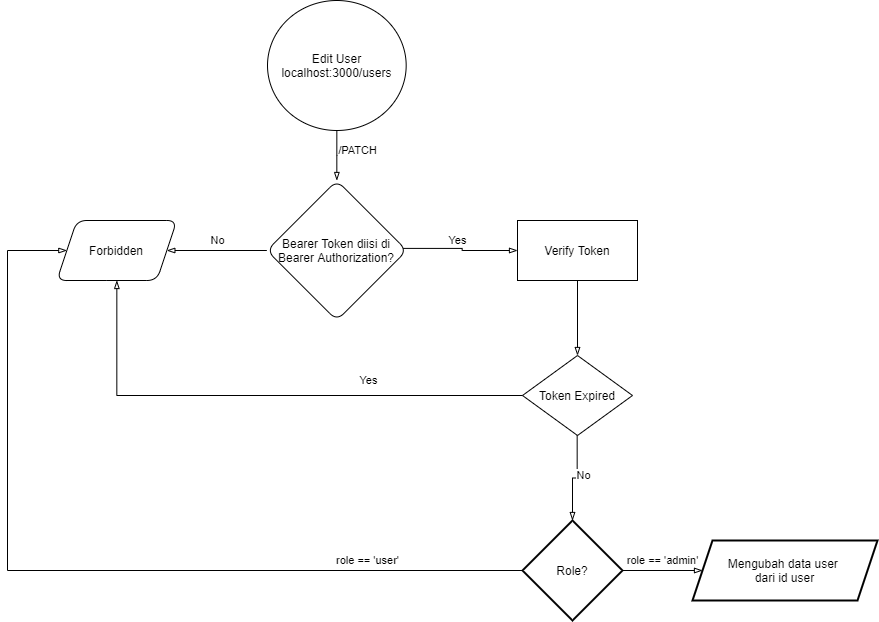

The diagram above was exported from draw.io. Its source (the exported page's mxGraphModel, read from the mxfile embedded in the PNG):
<mxGraphModel dx="1185" dy="588" grid="1" gridSize="10" guides="1" tooltips="1" connect="1" arrows="1" fold="1" page="1" pageScale="1" pageWidth="827" pageHeight="1169" math="0" shadow="0">
  <root>
    <mxCell id="WIyWlLk6GJQsqaUBKTNV-0" />
    <mxCell id="WIyWlLk6GJQsqaUBKTNV-1" parent="WIyWlLk6GJQsqaUBKTNV-0" />
    <mxCell id="SDcuKS1lFH9YJvUj6qti-17" value="" style="edgeStyle=orthogonalEdgeStyle;rounded=0;orthogonalLoop=1;jettySize=auto;html=1;endArrow=blockThin;endFill=0;strokeColor=#000000;" edge="1" parent="WIyWlLk6GJQsqaUBKTNV-1" source="SDcuKS1lFH9YJvUj6qti-13" target="SDcuKS1lFH9YJvUj6qti-16">
      <mxGeometry relative="1" as="geometry" />
    </mxCell>
    <mxCell id="SDcuKS1lFH9YJvUj6qti-27" value="/PATCH" style="edgeLabel;html=1;align=center;verticalAlign=middle;resizable=0;points=[];" vertex="1" connectable="0" parent="SDcuKS1lFH9YJvUj6qti-17">
      <mxGeometry x="0.2593" y="-1" relative="1" as="geometry">
        <mxPoint x="21.69" y="-11.62" as="offset" />
      </mxGeometry>
    </mxCell>
    <mxCell id="SDcuKS1lFH9YJvUj6qti-13" value="Edit User&lt;br&gt;localhost:3000/users" style="ellipse;whiteSpace=wrap;html=1;rounded=1;shadow=0;strokeWidth=1;glass=0;" vertex="1" parent="WIyWlLk6GJQsqaUBKTNV-1">
      <mxGeometry x="270" y="170" width="138.67" height="130" as="geometry" />
    </mxCell>
    <mxCell id="SDcuKS1lFH9YJvUj6qti-19" value="" style="edgeStyle=orthogonalEdgeStyle;rounded=0;orthogonalLoop=1;jettySize=auto;html=1;endArrow=blockThin;endFill=0;strokeColor=#000000;" edge="1" parent="WIyWlLk6GJQsqaUBKTNV-1" source="SDcuKS1lFH9YJvUj6qti-16" target="SDcuKS1lFH9YJvUj6qti-18">
      <mxGeometry relative="1" as="geometry" />
    </mxCell>
    <mxCell id="SDcuKS1lFH9YJvUj6qti-20" value="No" style="edgeLabel;html=1;align=center;verticalAlign=middle;resizable=0;points=[];" vertex="1" connectable="0" parent="SDcuKS1lFH9YJvUj6qti-19">
      <mxGeometry x="0.2035" y="1" relative="1" as="geometry">
        <mxPoint x="10.66" y="-11" as="offset" />
      </mxGeometry>
    </mxCell>
    <mxCell id="SDcuKS1lFH9YJvUj6qti-22" value="" style="edgeStyle=orthogonalEdgeStyle;rounded=0;orthogonalLoop=1;jettySize=auto;html=1;endArrow=blockThin;endFill=0;strokeColor=#000000;entryX=0;entryY=0.5;entryDx=0;entryDy=0;exitX=0.963;exitY=0.485;exitDx=0;exitDy=0;exitPerimeter=0;" edge="1" parent="WIyWlLk6GJQsqaUBKTNV-1" source="SDcuKS1lFH9YJvUj6qti-16" target="SDcuKS1lFH9YJvUj6qti-35">
      <mxGeometry relative="1" as="geometry">
        <mxPoint x="534.6700000000001" y="420.0000000000001" as="targetPoint" />
      </mxGeometry>
    </mxCell>
    <mxCell id="SDcuKS1lFH9YJvUj6qti-23" value="Yes" style="edgeLabel;html=1;align=center;verticalAlign=middle;resizable=0;points=[];" vertex="1" connectable="0" parent="SDcuKS1lFH9YJvUj6qti-22">
      <mxGeometry x="-0.3201" y="-1" relative="1" as="geometry">
        <mxPoint x="15.839999999999975" y="-8.919999999999987" as="offset" />
      </mxGeometry>
    </mxCell>
    <mxCell id="SDcuKS1lFH9YJvUj6qti-16" value="Bearer Token diisi di Bearer Authorization?" style="rhombus;whiteSpace=wrap;html=1;rounded=1;shadow=0;strokeWidth=1;glass=0;" vertex="1" parent="WIyWlLk6GJQsqaUBKTNV-1">
      <mxGeometry x="269.34" y="350" width="140" height="140" as="geometry" />
    </mxCell>
    <mxCell id="SDcuKS1lFH9YJvUj6qti-18" value="Forbidden" style="shape=parallelogram;perimeter=parallelogramPerimeter;whiteSpace=wrap;html=1;fixedSize=1;rounded=1;shadow=0;strokeWidth=1;glass=0;" vertex="1" parent="WIyWlLk6GJQsqaUBKTNV-1">
      <mxGeometry x="59.339999999999975" y="390" width="120" height="60" as="geometry" />
    </mxCell>
    <mxCell id="SDcuKS1lFH9YJvUj6qti-30" value="" style="edgeStyle=orthogonalEdgeStyle;rounded=0;orthogonalLoop=1;jettySize=auto;html=1;endArrow=blockThin;endFill=0;strokeColor=#000000;" edge="1" parent="WIyWlLk6GJQsqaUBKTNV-1" source="SDcuKS1lFH9YJvUj6qti-28" target="SDcuKS1lFH9YJvUj6qti-29">
      <mxGeometry relative="1" as="geometry" />
    </mxCell>
    <mxCell id="SDcuKS1lFH9YJvUj6qti-33" value="role == 'admin'" style="edgeLabel;html=1;align=center;verticalAlign=middle;resizable=0;points=[];" vertex="1" connectable="0" parent="SDcuKS1lFH9YJvUj6qti-30">
      <mxGeometry x="0.1647" y="1" relative="1" as="geometry">
        <mxPoint x="-6.9" y="-9" as="offset" />
      </mxGeometry>
    </mxCell>
    <mxCell id="SDcuKS1lFH9YJvUj6qti-34" value="role == 'user'" style="edgeLabel;html=1;align=center;verticalAlign=middle;resizable=0;points=[];" vertex="1" connectable="0" parent="SDcuKS1lFH9YJvUj6qti-30">
      <mxGeometry x="0.1647" y="1" relative="1" as="geometry">
        <mxPoint x="-301.67" y="-9" as="offset" />
      </mxGeometry>
    </mxCell>
    <mxCell id="SDcuKS1lFH9YJvUj6qti-32" value="" style="edgeStyle=orthogonalEdgeStyle;rounded=0;orthogonalLoop=1;jettySize=auto;html=1;endArrow=blockThin;endFill=0;strokeColor=#000000;entryX=0;entryY=0.5;entryDx=0;entryDy=0;" edge="1" parent="WIyWlLk6GJQsqaUBKTNV-1" source="SDcuKS1lFH9YJvUj6qti-28" target="SDcuKS1lFH9YJvUj6qti-18">
      <mxGeometry relative="1" as="geometry">
        <mxPoint x="575" y="890" as="targetPoint" />
        <Array as="points">
          <mxPoint x="10" y="740" />
          <mxPoint x="10" y="420" />
        </Array>
      </mxGeometry>
    </mxCell>
    <mxCell id="SDcuKS1lFH9YJvUj6qti-28" value="Role?" style="strokeWidth=2;html=1;shape=mxgraph.flowchart.decision;whiteSpace=wrap;" vertex="1" parent="WIyWlLk6GJQsqaUBKTNV-1">
      <mxGeometry x="525" y="690" width="100" height="100" as="geometry" />
    </mxCell>
    <mxCell id="SDcuKS1lFH9YJvUj6qti-29" value="Mengubah data user &lt;br&gt;dari id user" style="shape=parallelogram;perimeter=parallelogramPerimeter;whiteSpace=wrap;html=1;fixedSize=1;strokeWidth=2;" vertex="1" parent="WIyWlLk6GJQsqaUBKTNV-1">
      <mxGeometry x="695" y="710" width="185" height="60" as="geometry" />
    </mxCell>
    <mxCell id="SDcuKS1lFH9YJvUj6qti-37" value="" style="edgeStyle=orthogonalEdgeStyle;rounded=0;orthogonalLoop=1;jettySize=auto;html=1;endArrow=blockThin;endFill=0;strokeColor=#000000;" edge="1" parent="WIyWlLk6GJQsqaUBKTNV-1" source="SDcuKS1lFH9YJvUj6qti-35" target="SDcuKS1lFH9YJvUj6qti-36">
      <mxGeometry relative="1" as="geometry" />
    </mxCell>
    <mxCell id="SDcuKS1lFH9YJvUj6qti-35" value="Verify Token" style="rounded=0;whiteSpace=wrap;html=1;" vertex="1" parent="WIyWlLk6GJQsqaUBKTNV-1">
      <mxGeometry x="520" y="390" width="120" height="60" as="geometry" />
    </mxCell>
    <mxCell id="SDcuKS1lFH9YJvUj6qti-36" value="Token Expired" style="rhombus;whiteSpace=wrap;html=1;rounded=0;" vertex="1" parent="WIyWlLk6GJQsqaUBKTNV-1">
      <mxGeometry x="525" y="525" width="110" height="80" as="geometry" />
    </mxCell>
    <mxCell id="SDcuKS1lFH9YJvUj6qti-38" value="" style="edgeStyle=orthogonalEdgeStyle;rounded=0;orthogonalLoop=1;jettySize=auto;html=1;endArrow=blockThin;endFill=0;strokeColor=#000000;exitX=0;exitY=0.5;exitDx=0;exitDy=0;entryX=0.5;entryY=1;entryDx=0;entryDy=0;" edge="1" parent="WIyWlLk6GJQsqaUBKTNV-1" source="SDcuKS1lFH9YJvUj6qti-36" target="SDcuKS1lFH9YJvUj6qti-18">
      <mxGeometry relative="1" as="geometry">
        <mxPoint x="280" y="490.0000000000001" as="sourcePoint" />
        <mxPoint x="280" y="565.0000000000001" as="targetPoint" />
      </mxGeometry>
    </mxCell>
    <mxCell id="SDcuKS1lFH9YJvUj6qti-39" value="Yes" style="edgeLabel;html=1;align=center;verticalAlign=middle;resizable=0;points=[];" vertex="1" connectable="0" parent="SDcuKS1lFH9YJvUj6qti-38">
      <mxGeometry x="-0.4684" y="1" relative="1" as="geometry">
        <mxPoint x="-16.38" y="-16.01" as="offset" />
      </mxGeometry>
    </mxCell>
    <mxCell id="SDcuKS1lFH9YJvUj6qti-40" value="" style="edgeStyle=orthogonalEdgeStyle;rounded=0;orthogonalLoop=1;jettySize=auto;html=1;endArrow=blockThin;endFill=0;strokeColor=#000000;entryX=0.5;entryY=0;entryDx=0;entryDy=0;entryPerimeter=0;" edge="1" parent="WIyWlLk6GJQsqaUBKTNV-1" target="SDcuKS1lFH9YJvUj6qti-28">
      <mxGeometry relative="1" as="geometry">
        <mxPoint x="579.66" y="605.0000000000001" as="sourcePoint" />
        <mxPoint x="579.66" y="680.0000000000001" as="targetPoint" />
      </mxGeometry>
    </mxCell>
    <mxCell id="SDcuKS1lFH9YJvUj6qti-41" value="No" style="edgeLabel;html=1;align=center;verticalAlign=middle;resizable=0;points=[];" vertex="1" connectable="0" parent="SDcuKS1lFH9YJvUj6qti-40">
      <mxGeometry x="0.2331" y="-3" relative="1" as="geometry">
        <mxPoint x="13.34" y="-11.21" as="offset" />
      </mxGeometry>
    </mxCell>
  </root>
</mxGraphModel>